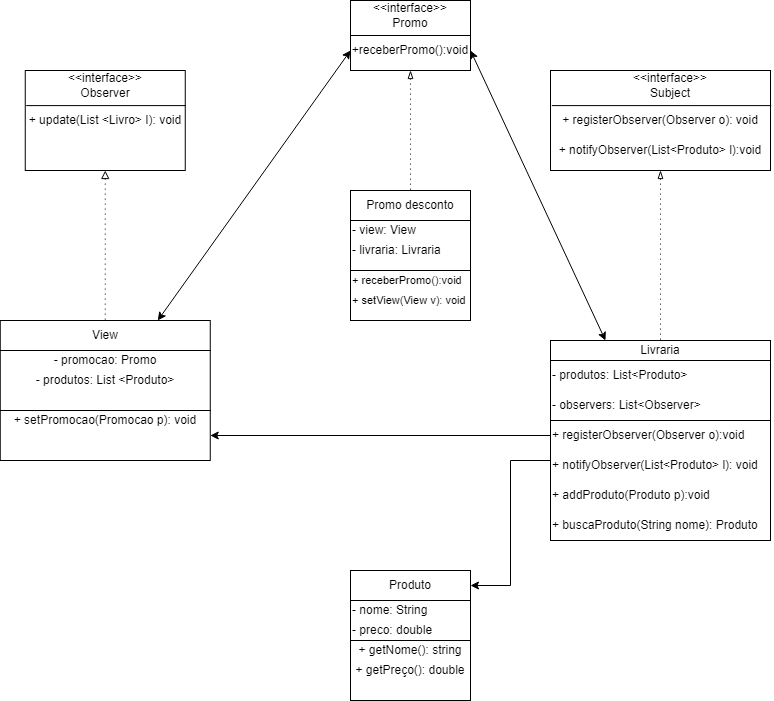

The diagram above was exported from draw.io. Its source (the exported page's mxGraphModel, read from the mxfile embedded in the PNG):
<mxGraphModel dx="1580" dy="847" grid="1" gridSize="10" guides="1" tooltips="1" connect="1" arrows="1" fold="1" page="1" pageScale="1" pageWidth="827" pageHeight="1169" math="0" shadow="0">
  <root>
    <mxCell id="0" />
    <mxCell id="1" parent="0" />
    <mxCell id="vHCfNjeHGDSDvJQaW7TH-52" style="edgeStyle=orthogonalEdgeStyle;rounded=0;orthogonalLoop=1;jettySize=auto;html=1;entryX=0.5;entryY=0;entryDx=0;entryDy=0;dashed=1;dashPattern=1 4;fontSize=12;startArrow=blockThin;startFill=0;endArrow=none;endFill=0;" edge="1" parent="1" source="vHCfNjeHGDSDvJQaW7TH-1" target="vHCfNjeHGDSDvJQaW7TH-7">
      <mxGeometry relative="1" as="geometry" />
    </mxCell>
    <mxCell id="vHCfNjeHGDSDvJQaW7TH-1" value="" style="rounded=0;whiteSpace=wrap;html=1;" vertex="1" parent="1">
      <mxGeometry x="380" y="50" width="120" height="70" as="geometry" />
    </mxCell>
    <mxCell id="vHCfNjeHGDSDvJQaW7TH-3" value="" style="endArrow=none;html=1;rounded=0;entryX=1;entryY=0;entryDx=0;entryDy=0;exitX=0;exitY=0.5;exitDx=0;exitDy=0;" edge="1" parent="1" source="vHCfNjeHGDSDvJQaW7TH-1" target="vHCfNjeHGDSDvJQaW7TH-5">
      <mxGeometry width="50" height="50" relative="1" as="geometry">
        <mxPoint x="440" y="190" as="sourcePoint" />
        <mxPoint x="490" y="140" as="targetPoint" />
        <Array as="points" />
      </mxGeometry>
    </mxCell>
    <mxCell id="vHCfNjeHGDSDvJQaW7TH-4" value="&amp;lt;&amp;lt;interface&amp;gt;&amp;gt;&lt;br&gt;Promo" style="text;html=1;strokeColor=none;fillColor=none;align=center;verticalAlign=middle;whiteSpace=wrap;rounded=0;" vertex="1" parent="1">
      <mxGeometry x="405" y="50" width="70" height="30" as="geometry" />
    </mxCell>
    <mxCell id="vHCfNjeHGDSDvJQaW7TH-5" value="+receberPromo():void" style="text;html=1;strokeColor=none;fillColor=none;align=center;verticalAlign=middle;whiteSpace=wrap;rounded=0;" vertex="1" parent="1">
      <mxGeometry x="380" y="85" width="120" height="30" as="geometry" />
    </mxCell>
    <mxCell id="vHCfNjeHGDSDvJQaW7TH-6" value="" style="whiteSpace=wrap;html=1;aspect=fixed;" vertex="1" parent="1">
      <mxGeometry x="380" y="250" width="120" height="120" as="geometry" />
    </mxCell>
    <mxCell id="vHCfNjeHGDSDvJQaW7TH-7" value="Promo desconto" style="rounded=0;whiteSpace=wrap;html=1;" vertex="1" parent="1">
      <mxGeometry x="380" y="240" width="120" height="30" as="geometry" />
    </mxCell>
    <mxCell id="vHCfNjeHGDSDvJQaW7TH-8" value="" style="rounded=0;whiteSpace=wrap;html=1;" vertex="1" parent="1">
      <mxGeometry x="380" y="270" width="120" height="50" as="geometry" />
    </mxCell>
    <mxCell id="vHCfNjeHGDSDvJQaW7TH-9" value="- view: View" style="text;html=1;strokeColor=none;fillColor=none;align=left;verticalAlign=middle;whiteSpace=wrap;rounded=0;" vertex="1" parent="1">
      <mxGeometry x="380" y="270" width="100" height="20" as="geometry" />
    </mxCell>
    <mxCell id="vHCfNjeHGDSDvJQaW7TH-10" value="- livraria: Livraria" style="text;html=1;strokeColor=none;fillColor=none;align=left;verticalAlign=middle;whiteSpace=wrap;rounded=0;" vertex="1" parent="1">
      <mxGeometry x="380" y="290" width="100" height="20" as="geometry" />
    </mxCell>
    <mxCell id="vHCfNjeHGDSDvJQaW7TH-11" value="&lt;font style=&quot;font-size: 11px&quot;&gt;+ receberPromo():void&lt;/font&gt;" style="text;html=1;strokeColor=none;fillColor=none;align=left;verticalAlign=middle;whiteSpace=wrap;rounded=0;" vertex="1" parent="1">
      <mxGeometry x="380" y="320" width="120" height="20" as="geometry" />
    </mxCell>
    <mxCell id="vHCfNjeHGDSDvJQaW7TH-12" value="&lt;span style=&quot;font-size: 11px&quot;&gt;+ setView(View v): void&lt;/span&gt;" style="text;html=1;strokeColor=none;fillColor=none;align=left;verticalAlign=middle;whiteSpace=wrap;rounded=0;" vertex="1" parent="1">
      <mxGeometry x="380" y="340" width="120" height="20" as="geometry" />
    </mxCell>
    <mxCell id="vHCfNjeHGDSDvJQaW7TH-55" style="edgeStyle=orthogonalEdgeStyle;rounded=0;orthogonalLoop=1;jettySize=auto;html=1;entryX=0.5;entryY=0;entryDx=0;entryDy=0;fontSize=12;startArrow=block;startFill=0;endArrow=none;endFill=0;dashed=1;dashPattern=1 4;" edge="1" parent="1" source="vHCfNjeHGDSDvJQaW7TH-13" target="vHCfNjeHGDSDvJQaW7TH-17">
      <mxGeometry relative="1" as="geometry" />
    </mxCell>
    <mxCell id="vHCfNjeHGDSDvJQaW7TH-13" value="" style="rounded=0;whiteSpace=wrap;html=1;" vertex="1" parent="1">
      <mxGeometry x="54.76" y="120" width="160" height="100" as="geometry" />
    </mxCell>
    <mxCell id="vHCfNjeHGDSDvJQaW7TH-14" value="" style="endArrow=none;html=1;rounded=0;entryX=1.003;entryY=0.351;entryDx=0;entryDy=0;exitX=0.006;exitY=0.351;exitDx=0;exitDy=0;entryPerimeter=0;exitPerimeter=0;" edge="1" parent="1" source="vHCfNjeHGDSDvJQaW7TH-13" target="vHCfNjeHGDSDvJQaW7TH-13">
      <mxGeometry width="50" height="50" relative="1" as="geometry">
        <mxPoint x="114.76" y="260" as="sourcePoint" />
        <mxPoint x="164.76" y="210" as="targetPoint" />
        <Array as="points" />
      </mxGeometry>
    </mxCell>
    <mxCell id="vHCfNjeHGDSDvJQaW7TH-15" value="&lt;font style=&quot;font-size: 12px&quot;&gt;&amp;lt;&amp;lt;interface&amp;gt;&amp;gt;&lt;br&gt;Observer&lt;/font&gt;" style="text;html=1;strokeColor=none;fillColor=none;align=center;verticalAlign=middle;whiteSpace=wrap;rounded=0;" vertex="1" parent="1">
      <mxGeometry x="89.76" y="120" width="90" height="30" as="geometry" />
    </mxCell>
    <mxCell id="vHCfNjeHGDSDvJQaW7TH-16" value="+ update(List &amp;lt;Livro&amp;gt; I): void" style="text;html=1;strokeColor=none;fillColor=none;align=center;verticalAlign=middle;whiteSpace=wrap;rounded=0;" vertex="1" parent="1">
      <mxGeometry x="54.76" y="155" width="160" height="30" as="geometry" />
    </mxCell>
    <mxCell id="vHCfNjeHGDSDvJQaW7TH-17" value="View" style="rounded=0;whiteSpace=wrap;html=1;fontSize=12;" vertex="1" parent="1">
      <mxGeometry x="29.759999999999998" y="370" width="210" height="30" as="geometry" />
    </mxCell>
    <mxCell id="vHCfNjeHGDSDvJQaW7TH-18" value="" style="rounded=0;whiteSpace=wrap;html=1;fontSize=12;" vertex="1" parent="1">
      <mxGeometry x="29.759999999999998" y="400" width="210" height="60" as="geometry" />
    </mxCell>
    <mxCell id="vHCfNjeHGDSDvJQaW7TH-54" style="edgeStyle=orthogonalEdgeStyle;rounded=0;orthogonalLoop=1;jettySize=auto;html=1;entryX=0;entryY=0.5;entryDx=0;entryDy=0;fontSize=12;startArrow=classic;startFill=1;endArrow=none;endFill=0;" edge="1" parent="1" source="vHCfNjeHGDSDvJQaW7TH-19" target="vHCfNjeHGDSDvJQaW7TH-37">
      <mxGeometry relative="1" as="geometry" />
    </mxCell>
    <mxCell id="vHCfNjeHGDSDvJQaW7TH-19" value="" style="rounded=0;whiteSpace=wrap;html=1;fontSize=12;" vertex="1" parent="1">
      <mxGeometry x="29.759999999999998" y="460" width="210" height="50" as="geometry" />
    </mxCell>
    <mxCell id="vHCfNjeHGDSDvJQaW7TH-20" value="- promocao: Promo" style="text;html=1;strokeColor=none;fillColor=none;align=center;verticalAlign=middle;whiteSpace=wrap;rounded=0;fontSize=12;" vertex="1" parent="1">
      <mxGeometry x="29.759999999999998" y="400" width="210" height="20" as="geometry" />
    </mxCell>
    <mxCell id="vHCfNjeHGDSDvJQaW7TH-21" value="- produtos: List &amp;lt;Produto&amp;gt;" style="text;html=1;strokeColor=none;fillColor=none;align=center;verticalAlign=middle;whiteSpace=wrap;rounded=0;fontSize=12;" vertex="1" parent="1">
      <mxGeometry x="29.759999999999998" y="420" width="210" height="20" as="geometry" />
    </mxCell>
    <mxCell id="vHCfNjeHGDSDvJQaW7TH-22" value="+ setPromocao(Promocao p): void" style="text;html=1;strokeColor=none;fillColor=none;align=center;verticalAlign=middle;whiteSpace=wrap;rounded=0;fontSize=12;" vertex="1" parent="1">
      <mxGeometry x="29.759999999999998" y="460" width="210" height="20" as="geometry" />
    </mxCell>
    <mxCell id="vHCfNjeHGDSDvJQaW7TH-51" style="edgeStyle=orthogonalEdgeStyle;rounded=0;orthogonalLoop=1;jettySize=auto;html=1;fontSize=12;startArrow=blockThin;startFill=0;endArrow=none;endFill=0;dashed=1;dashPattern=1 4;" edge="1" parent="1" source="vHCfNjeHGDSDvJQaW7TH-23" target="vHCfNjeHGDSDvJQaW7TH-29">
      <mxGeometry relative="1" as="geometry" />
    </mxCell>
    <mxCell id="vHCfNjeHGDSDvJQaW7TH-23" value="" style="rounded=0;whiteSpace=wrap;html=1;" vertex="1" parent="1">
      <mxGeometry x="580" y="120" width="220" height="100" as="geometry" />
    </mxCell>
    <mxCell id="vHCfNjeHGDSDvJQaW7TH-24" value="" style="endArrow=none;html=1;rounded=0;entryX=1.003;entryY=0.351;entryDx=0;entryDy=0;exitX=0.006;exitY=0.351;exitDx=0;exitDy=0;entryPerimeter=0;exitPerimeter=0;" edge="1" parent="1" source="vHCfNjeHGDSDvJQaW7TH-23" target="vHCfNjeHGDSDvJQaW7TH-23">
      <mxGeometry width="50" height="50" relative="1" as="geometry">
        <mxPoint x="700" y="260" as="sourcePoint" />
        <mxPoint x="750" y="210" as="targetPoint" />
        <Array as="points" />
      </mxGeometry>
    </mxCell>
    <mxCell id="vHCfNjeHGDSDvJQaW7TH-25" value="&lt;font style=&quot;font-size: 12px&quot;&gt;&amp;lt;&amp;lt;interface&amp;gt;&amp;gt;&lt;br&gt;Subject&lt;/font&gt;" style="text;html=1;strokeColor=none;fillColor=none;align=center;verticalAlign=middle;whiteSpace=wrap;rounded=0;" vertex="1" parent="1">
      <mxGeometry x="655" y="120" width="90" height="30" as="geometry" />
    </mxCell>
    <mxCell id="vHCfNjeHGDSDvJQaW7TH-26" value="+ registerObserver(Observer o): void" style="text;html=1;strokeColor=none;fillColor=none;align=center;verticalAlign=middle;whiteSpace=wrap;rounded=0;" vertex="1" parent="1">
      <mxGeometry x="580" y="155" width="220" height="30" as="geometry" />
    </mxCell>
    <mxCell id="vHCfNjeHGDSDvJQaW7TH-28" value="+ notifyObserver(List&amp;lt;Produto&amp;gt; l):void" style="text;html=1;strokeColor=none;fillColor=none;align=center;verticalAlign=middle;whiteSpace=wrap;rounded=0;" vertex="1" parent="1">
      <mxGeometry x="580" y="185" width="220" height="30" as="geometry" />
    </mxCell>
    <mxCell id="vHCfNjeHGDSDvJQaW7TH-32" value="" style="edgeStyle=orthogonalEdgeStyle;rounded=0;orthogonalLoop=1;jettySize=auto;html=1;fontSize=12;" edge="1" parent="1" source="vHCfNjeHGDSDvJQaW7TH-29">
      <mxGeometry relative="1" as="geometry">
        <mxPoint x="690" y="470" as="targetPoint" />
      </mxGeometry>
    </mxCell>
    <mxCell id="vHCfNjeHGDSDvJQaW7TH-29" value="Livraria" style="rounded=0;whiteSpace=wrap;html=1;fontSize=12;" vertex="1" parent="1">
      <mxGeometry x="580" y="390" width="220" height="20" as="geometry" />
    </mxCell>
    <mxCell id="vHCfNjeHGDSDvJQaW7TH-30" value="" style="rounded=0;whiteSpace=wrap;html=1;fontSize=12;" vertex="1" parent="1">
      <mxGeometry x="580" y="410" width="220" height="60" as="geometry" />
    </mxCell>
    <mxCell id="vHCfNjeHGDSDvJQaW7TH-33" value="- produtos: List&amp;lt;Produto&amp;gt;" style="text;html=1;strokeColor=none;fillColor=none;align=left;verticalAlign=middle;whiteSpace=wrap;rounded=0;fontSize=12;" vertex="1" parent="1">
      <mxGeometry x="580" y="410" width="220" height="30" as="geometry" />
    </mxCell>
    <mxCell id="vHCfNjeHGDSDvJQaW7TH-34" value="- observers: List&amp;lt;Observer&amp;gt;" style="text;html=1;strokeColor=none;fillColor=none;align=left;verticalAlign=middle;whiteSpace=wrap;rounded=0;fontSize=12;" vertex="1" parent="1">
      <mxGeometry x="580" y="440" width="220" height="30" as="geometry" />
    </mxCell>
    <mxCell id="vHCfNjeHGDSDvJQaW7TH-35" value="" style="rounded=0;whiteSpace=wrap;html=1;fontSize=12;" vertex="1" parent="1">
      <mxGeometry x="580" y="470" width="220" height="120" as="geometry" />
    </mxCell>
    <mxCell id="vHCfNjeHGDSDvJQaW7TH-37" value="+ registerObserver(Observer o):void" style="text;html=1;strokeColor=none;fillColor=none;align=left;verticalAlign=middle;whiteSpace=wrap;rounded=0;fontSize=12;" vertex="1" parent="1">
      <mxGeometry x="580" y="470" width="220" height="30" as="geometry" />
    </mxCell>
    <mxCell id="vHCfNjeHGDSDvJQaW7TH-38" value="+ notifyObserver(List&amp;lt;Produto&amp;gt; l): void" style="text;html=1;strokeColor=none;fillColor=none;align=left;verticalAlign=middle;whiteSpace=wrap;rounded=0;fontSize=12;" vertex="1" parent="1">
      <mxGeometry x="580" y="500" width="220" height="30" as="geometry" />
    </mxCell>
    <mxCell id="vHCfNjeHGDSDvJQaW7TH-39" value="+ addProduto(Produto p):void" style="text;html=1;strokeColor=none;fillColor=none;align=left;verticalAlign=middle;whiteSpace=wrap;rounded=0;fontSize=12;" vertex="1" parent="1">
      <mxGeometry x="580" y="530" width="220" height="30" as="geometry" />
    </mxCell>
    <mxCell id="vHCfNjeHGDSDvJQaW7TH-40" value="+ buscaProduto(String nome): Produto" style="text;html=1;strokeColor=none;fillColor=none;align=left;verticalAlign=middle;whiteSpace=wrap;rounded=0;fontSize=12;" vertex="1" parent="1">
      <mxGeometry x="580" y="560" width="220" height="30" as="geometry" />
    </mxCell>
    <mxCell id="vHCfNjeHGDSDvJQaW7TH-53" style="edgeStyle=orthogonalEdgeStyle;rounded=0;orthogonalLoop=1;jettySize=auto;html=1;entryX=0;entryY=0;entryDx=0;entryDy=0;fontSize=12;startArrow=classic;startFill=1;endArrow=none;endFill=0;" edge="1" parent="1" source="vHCfNjeHGDSDvJQaW7TH-41" target="vHCfNjeHGDSDvJQaW7TH-39">
      <mxGeometry relative="1" as="geometry" />
    </mxCell>
    <mxCell id="vHCfNjeHGDSDvJQaW7TH-41" value="Produto" style="rounded=0;whiteSpace=wrap;html=1;fontSize=12;" vertex="1" parent="1">
      <mxGeometry x="380" y="620" width="120" height="30" as="geometry" />
    </mxCell>
    <mxCell id="vHCfNjeHGDSDvJQaW7TH-42" value="" style="rounded=0;whiteSpace=wrap;html=1;fontSize=12;" vertex="1" parent="1">
      <mxGeometry x="380" y="650" width="120" height="40" as="geometry" />
    </mxCell>
    <mxCell id="vHCfNjeHGDSDvJQaW7TH-43" value="- nome: String" style="text;html=1;strokeColor=none;fillColor=none;align=left;verticalAlign=middle;whiteSpace=wrap;rounded=0;fontSize=12;" vertex="1" parent="1">
      <mxGeometry x="380" y="650" width="120" height="20" as="geometry" />
    </mxCell>
    <mxCell id="vHCfNjeHGDSDvJQaW7TH-44" value="- preco: double" style="text;html=1;strokeColor=none;fillColor=none;align=left;verticalAlign=middle;whiteSpace=wrap;rounded=0;fontSize=12;" vertex="1" parent="1">
      <mxGeometry x="380" y="670" width="120" height="20" as="geometry" />
    </mxCell>
    <mxCell id="vHCfNjeHGDSDvJQaW7TH-45" value="" style="rounded=0;whiteSpace=wrap;html=1;fontSize=12;" vertex="1" parent="1">
      <mxGeometry x="380" y="690" width="120" height="60" as="geometry" />
    </mxCell>
    <mxCell id="vHCfNjeHGDSDvJQaW7TH-46" value="+ getNome(): string" style="text;html=1;strokeColor=none;fillColor=none;align=center;verticalAlign=middle;whiteSpace=wrap;rounded=0;fontSize=12;" vertex="1" parent="1">
      <mxGeometry x="380" y="690" width="120" height="20" as="geometry" />
    </mxCell>
    <mxCell id="vHCfNjeHGDSDvJQaW7TH-47" value="+ getPreço(): double" style="text;html=1;strokeColor=none;fillColor=none;align=center;verticalAlign=middle;whiteSpace=wrap;rounded=0;fontSize=12;" vertex="1" parent="1">
      <mxGeometry x="380" y="710" width="120" height="20" as="geometry" />
    </mxCell>
    <mxCell id="vHCfNjeHGDSDvJQaW7TH-48" value="" style="endArrow=classic;startArrow=classic;html=1;rounded=0;fontSize=12;exitX=0.75;exitY=0;exitDx=0;exitDy=0;entryX=0;entryY=0.5;entryDx=0;entryDy=0;" edge="1" parent="1" source="vHCfNjeHGDSDvJQaW7TH-17" target="vHCfNjeHGDSDvJQaW7TH-5">
      <mxGeometry width="50" height="50" relative="1" as="geometry">
        <mxPoint x="310" y="370" as="sourcePoint" />
        <mxPoint x="360" y="320" as="targetPoint" />
      </mxGeometry>
    </mxCell>
    <mxCell id="vHCfNjeHGDSDvJQaW7TH-49" value="" style="endArrow=classic;html=1;rounded=0;fontSize=12;entryX=0.25;entryY=0;entryDx=0;entryDy=0;exitX=1;exitY=0.5;exitDx=0;exitDy=0;startArrow=classic;startFill=1;" edge="1" parent="1" source="vHCfNjeHGDSDvJQaW7TH-5" target="vHCfNjeHGDSDvJQaW7TH-29">
      <mxGeometry width="50" height="50" relative="1" as="geometry">
        <mxPoint x="500" y="390" as="sourcePoint" />
        <mxPoint x="550" y="340" as="targetPoint" />
      </mxGeometry>
    </mxCell>
  </root>
</mxGraphModel>